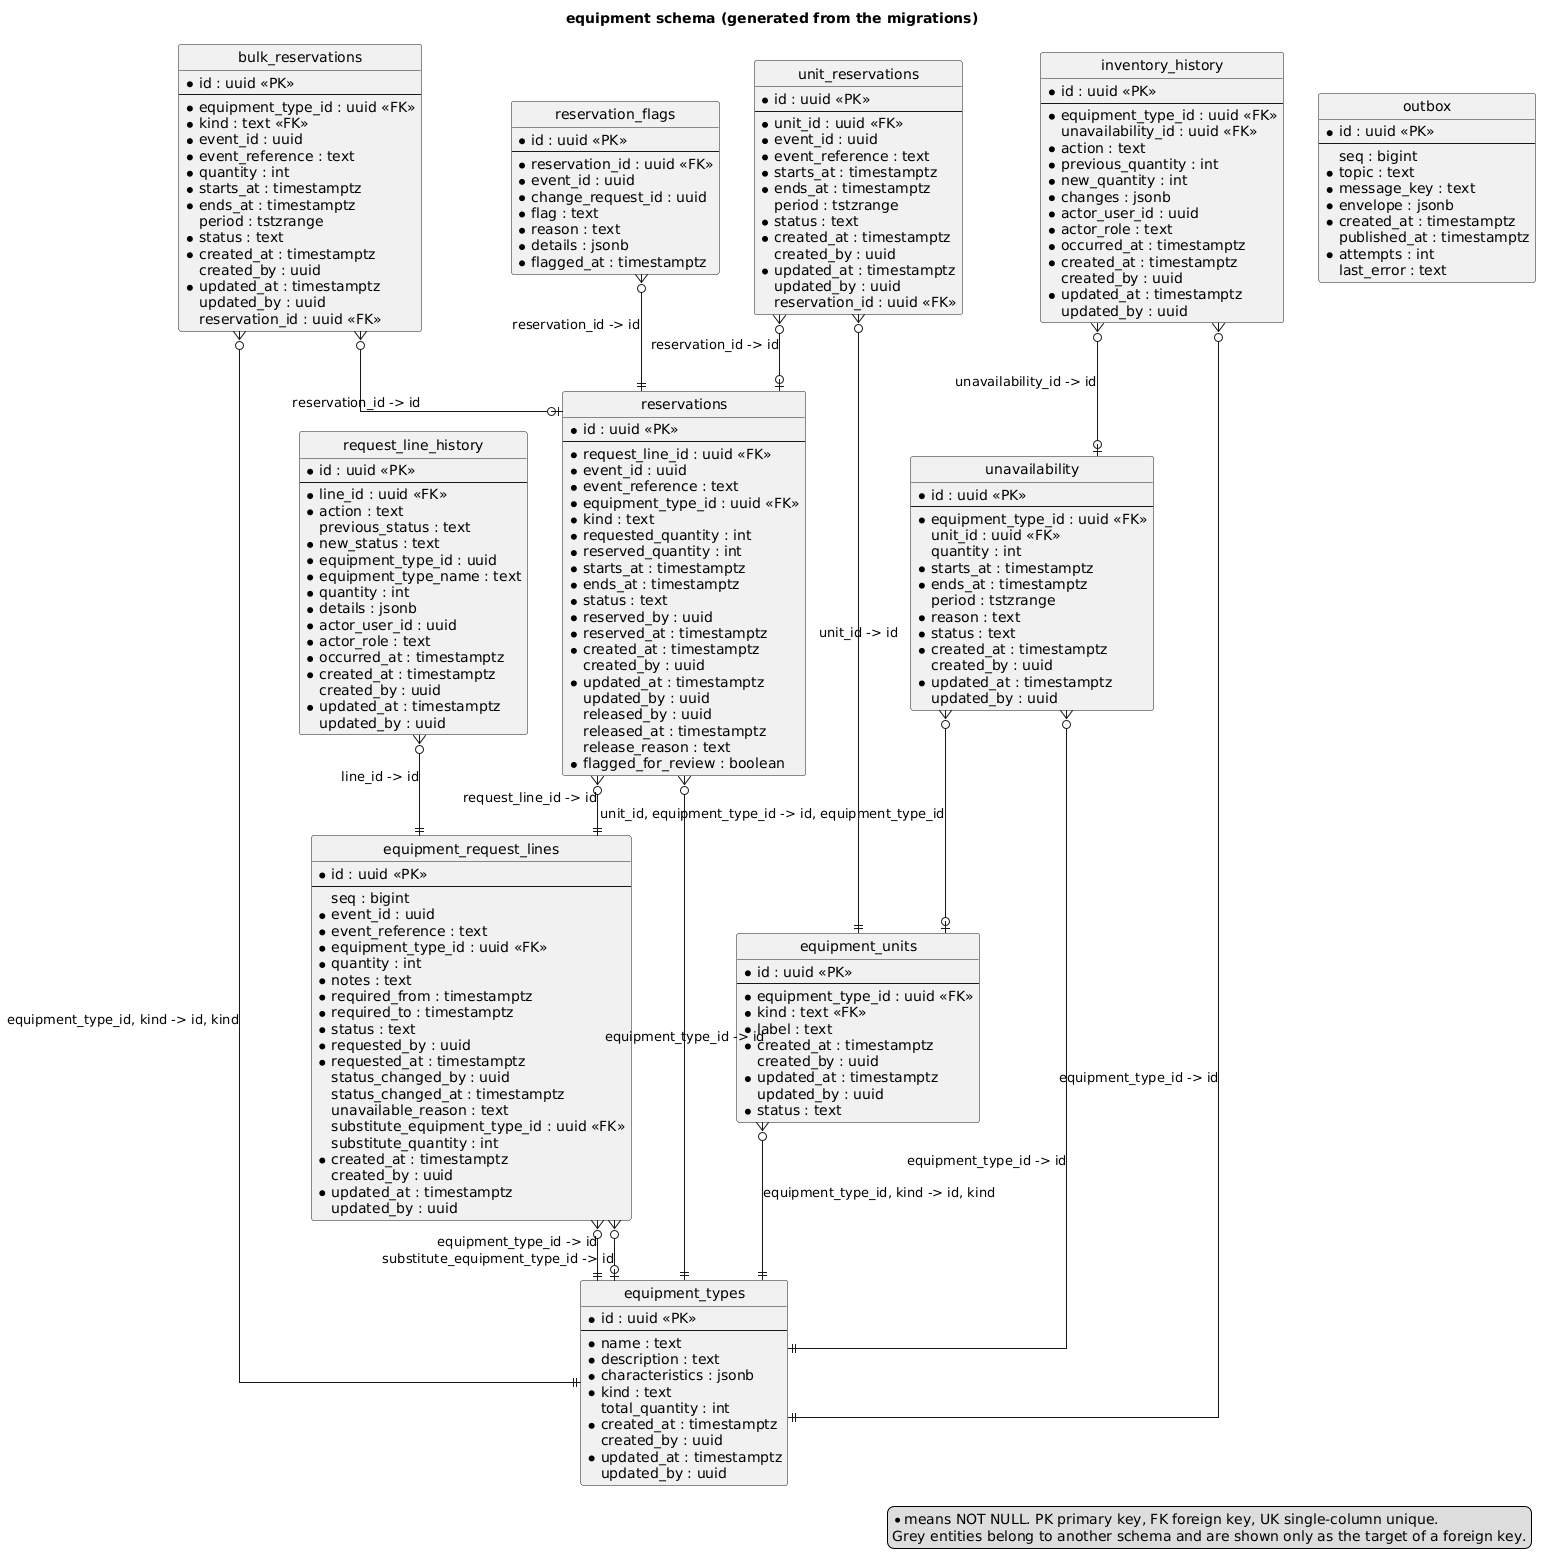

The diagram above was rendered by PlantUML. Its source (embedded in the PNG):
@startuml equipment-schema
' Generated by documentation/scripts/generate-er-diagrams.ts from the migrations. Do not edit by hand.
title equipment schema (generated from the migrations)
hide circle
skinparam linetype ortho
skinparam shadowing false
skinparam entity {
  BackgroundColor #FFFFFF
  BorderColor #1F4E79
}
legend right
  * means NOT NULL. PK primary key, FK foreign key, UK single-column unique.
  Grey entities belong to another schema and are shown only as the target of a foreign key.
endlegend

entity "bulk_reservations" as equipment_bulk_reservations {
  * id : uuid <<PK>>
  --
  * equipment_type_id : uuid <<FK>>
  * kind : text <<FK>>
  * event_id : uuid
  * event_reference : text
  * quantity : int
  * starts_at : timestamptz
  * ends_at : timestamptz
    period : tstzrange
  * status : text
  * created_at : timestamptz
    created_by : uuid
  * updated_at : timestamptz
    updated_by : uuid
    reservation_id : uuid <<FK>>
}

entity "equipment_request_lines" as equipment_equipment_request_lines {
  * id : uuid <<PK>>
  --
    seq : bigint
  * event_id : uuid
  * event_reference : text
  * equipment_type_id : uuid <<FK>>
  * quantity : int
  * notes : text
  * required_from : timestamptz
  * required_to : timestamptz
  * status : text
  * requested_by : uuid
  * requested_at : timestamptz
    status_changed_by : uuid
    status_changed_at : timestamptz
    unavailable_reason : text
    substitute_equipment_type_id : uuid <<FK>>
    substitute_quantity : int
  * created_at : timestamptz
    created_by : uuid
  * updated_at : timestamptz
    updated_by : uuid
}

entity "equipment_types" as equipment_equipment_types {
  * id : uuid <<PK>>
  --
  * name : text
  * description : text
  * characteristics : jsonb
  * kind : text
    total_quantity : int
  * created_at : timestamptz
    created_by : uuid
  * updated_at : timestamptz
    updated_by : uuid
}

entity "equipment_units" as equipment_equipment_units {
  * id : uuid <<PK>>
  --
  * equipment_type_id : uuid <<FK>>
  * kind : text <<FK>>
  * label : text
  * created_at : timestamptz
    created_by : uuid
  * updated_at : timestamptz
    updated_by : uuid
  * status : text
}

entity "inventory_history" as equipment_inventory_history {
  * id : uuid <<PK>>
  --
  * equipment_type_id : uuid <<FK>>
    unavailability_id : uuid <<FK>>
  * action : text
  * previous_quantity : int
  * new_quantity : int
  * changes : jsonb
  * actor_user_id : uuid
  * actor_role : text
  * occurred_at : timestamptz
  * created_at : timestamptz
    created_by : uuid
  * updated_at : timestamptz
    updated_by : uuid
}

entity "outbox" as equipment_outbox {
  * id : uuid <<PK>>
  --
    seq : bigint
  * topic : text
  * message_key : text
  * envelope : jsonb
  * created_at : timestamptz
    published_at : timestamptz
  * attempts : int
    last_error : text
}

entity "request_line_history" as equipment_request_line_history {
  * id : uuid <<PK>>
  --
  * line_id : uuid <<FK>>
  * action : text
    previous_status : text
  * new_status : text
  * equipment_type_id : uuid
  * equipment_type_name : text
  * quantity : int
  * details : jsonb
  * actor_user_id : uuid
  * actor_role : text
  * occurred_at : timestamptz
  * created_at : timestamptz
    created_by : uuid
  * updated_at : timestamptz
    updated_by : uuid
}

entity "reservation_flags" as equipment_reservation_flags {
  * id : uuid <<PK>>
  --
  * reservation_id : uuid <<FK>>
  * event_id : uuid
  * change_request_id : uuid
  * flag : text
  * reason : text
  * details : jsonb
  * flagged_at : timestamptz
}

entity "reservations" as equipment_reservations {
  * id : uuid <<PK>>
  --
  * request_line_id : uuid <<FK>>
  * event_id : uuid
  * event_reference : text
  * equipment_type_id : uuid <<FK>>
  * kind : text
  * requested_quantity : int
  * reserved_quantity : int
  * starts_at : timestamptz
  * ends_at : timestamptz
  * status : text
  * reserved_by : uuid
  * reserved_at : timestamptz
  * created_at : timestamptz
    created_by : uuid
  * updated_at : timestamptz
    updated_by : uuid
    released_by : uuid
    released_at : timestamptz
    release_reason : text
  * flagged_for_review : boolean
}

entity "unavailability" as equipment_unavailability {
  * id : uuid <<PK>>
  --
  * equipment_type_id : uuid <<FK>>
    unit_id : uuid <<FK>>
    quantity : int
  * starts_at : timestamptz
  * ends_at : timestamptz
    period : tstzrange
  * reason : text
  * status : text
  * created_at : timestamptz
    created_by : uuid
  * updated_at : timestamptz
    updated_by : uuid
}

entity "unit_reservations" as equipment_unit_reservations {
  * id : uuid <<PK>>
  --
  * unit_id : uuid <<FK>>
  * event_id : uuid
  * event_reference : text
  * starts_at : timestamptz
  * ends_at : timestamptz
    period : tstzrange
  * status : text
  * created_at : timestamptz
    created_by : uuid
  * updated_at : timestamptz
    updated_by : uuid
    reservation_id : uuid <<FK>>
}

equipment_bulk_reservations }o--|| equipment_equipment_types : "equipment_type_id, kind -> id, kind"
equipment_bulk_reservations }o--o| equipment_reservations : "reservation_id -> id"
equipment_equipment_request_lines }o--|| equipment_equipment_types : "equipment_type_id -> id"
equipment_equipment_request_lines }o--o| equipment_equipment_types : "substitute_equipment_type_id -> id"
equipment_equipment_units }o--|| equipment_equipment_types : "equipment_type_id, kind -> id, kind"
equipment_inventory_history }o--|| equipment_equipment_types : "equipment_type_id -> id"
equipment_inventory_history }o--o| equipment_unavailability : "unavailability_id -> id"
equipment_request_line_history }o--|| equipment_equipment_request_lines : "line_id -> id"
equipment_reservation_flags }o--|| equipment_reservations : "reservation_id -> id"
equipment_reservations }o--|| equipment_equipment_request_lines : "request_line_id -> id"
equipment_reservations }o--|| equipment_equipment_types : "equipment_type_id -> id"
equipment_unavailability }o--|| equipment_equipment_types : "equipment_type_id -> id"
equipment_unavailability }o--o| equipment_equipment_units : "unit_id, equipment_type_id -> id, equipment_type_id"
equipment_unit_reservations }o--|| equipment_equipment_units : "unit_id -> id"
equipment_unit_reservations }o--o| equipment_reservations : "reservation_id -> id"

@enduml